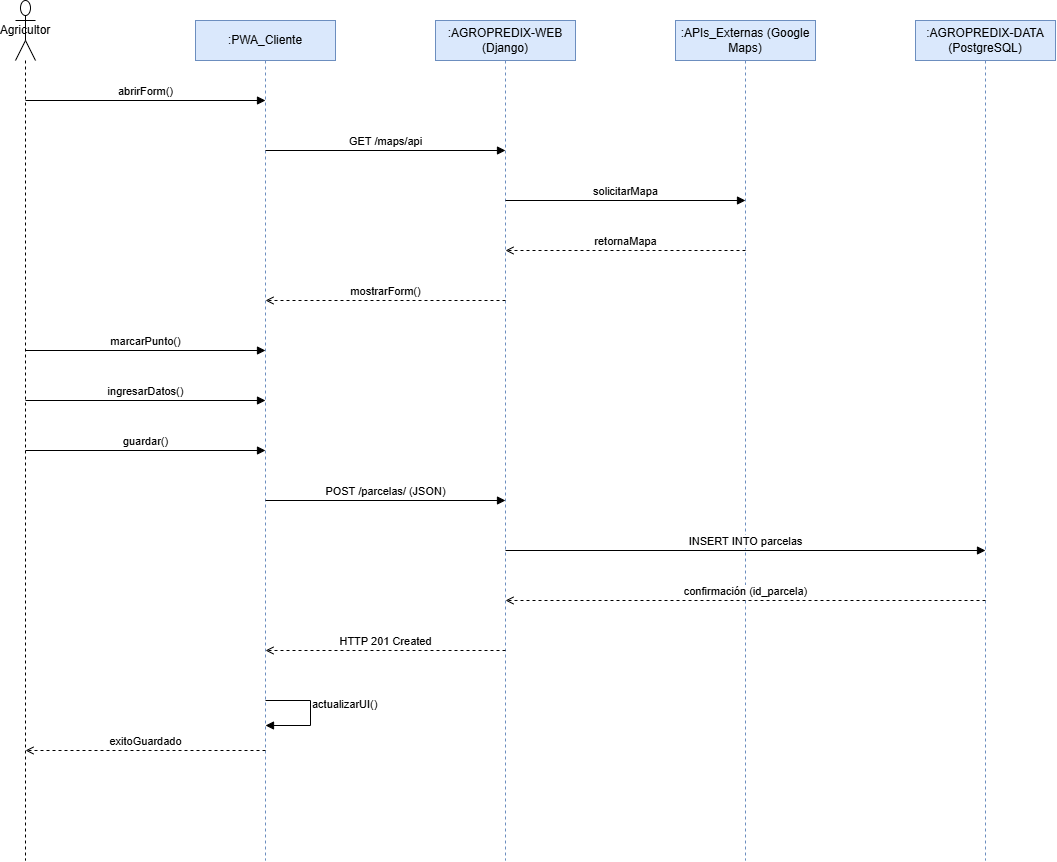

The diagram above was exported from draw.io. Its source (the exported page's mxGraphModel, read from the mxfile embedded in the PNG):
<mxGraphModel dx="913" dy="505" grid="1" gridSize="10" guides="1" tooltips="1" connect="1" arrows="1" fold="1" page="1" pageScale="1" pageWidth="1280" pageHeight="960" math="0" shadow="0">
  <root>
    <mxCell id="0" />
    <mxCell id="1" parent="0" />
    <mxCell id="c4" parent="1" style="shape=umlLifeline;perimeter=lifelinePerimeter;whiteSpace=wrap;html=1;container=0;dropTarget=0;collapsible=0;recursiveResize=0;outlineConnect=0;portConstraint=eastwest;participant=umlActor;size=60;" value="Agricultor" vertex="1">
      <mxGeometry height="860" width="20" x="100" y="40" as="geometry" />
    </mxCell>
    <mxCell id="c5" parent="1" style="shape=umlLifeline;perimeter=lifelinePerimeter;whiteSpace=wrap;html=1;container=0;dropTarget=0;collapsible=0;recursiveResize=0;outlineConnect=0;portConstraint=eastwest;size=40;fillColor=#dae8fc;strokeColor=#6c8ebf;" value=":PWA_Cliente" vertex="1">
      <mxGeometry height="840" width="140" x="280" y="60" as="geometry" />
    </mxCell>
    <mxCell id="c6" parent="1" style="shape=umlLifeline;perimeter=lifelinePerimeter;whiteSpace=wrap;html=1;container=0;dropTarget=0;collapsible=0;recursiveResize=0;outlineConnect=0;portConstraint=eastwest;size=40;fillColor=#dae8fc;strokeColor=#6c8ebf;" value=":AGROPREDIX-WEB (Django)" vertex="1">
      <mxGeometry height="840" width="140" x="520" y="60" as="geometry" />
    </mxCell>
    <mxCell id="c7" parent="1" style="shape=umlLifeline;perimeter=lifelinePerimeter;whiteSpace=wrap;html=1;container=0;dropTarget=0;collapsible=0;recursiveResize=0;outlineConnect=0;portConstraint=eastwest;size=40;fillColor=#dae8fc;strokeColor=#6c8ebf;" value=":APIs_Externas (Google Maps)" vertex="1">
      <mxGeometry height="840" width="140" x="760" y="60" as="geometry" />
    </mxCell>
    <mxCell id="c8" parent="1" style="shape=umlLifeline;perimeter=lifelinePerimeter;whiteSpace=wrap;html=1;container=0;dropTarget=0;collapsible=0;recursiveResize=0;outlineConnect=0;portConstraint=eastwest;size=40;fillColor=#dae8fc;strokeColor=#6c8ebf;" value=":AGROPREDIX-DATA (PostgreSQL)" vertex="1">
      <mxGeometry height="840" width="140" x="1000" y="60" as="geometry" />
    </mxCell>
    <mxCell id="c9" edge="1" parent="1" style="html=1;verticalAlign=bottom;endArrow=block;endFill=1;rounded=0;edgeStyle=none;" value="abrirForm()">
      <mxGeometry relative="1" as="geometry">
        <mxPoint x="110" y="140" as="sourcePoint" />
        <mxPoint x="350" y="140" as="targetPoint" />
      </mxGeometry>
    </mxCell>
    <mxCell id="c10" edge="1" parent="1" style="html=1;verticalAlign=bottom;endArrow=block;endFill=1;rounded=0;edgeStyle=none;" value="GET /maps/api">
      <mxGeometry relative="1" as="geometry">
        <mxPoint x="350" y="190" as="sourcePoint" />
        <mxPoint x="590" y="190" as="targetPoint" />
      </mxGeometry>
    </mxCell>
    <mxCell id="c11" edge="1" parent="1" style="html=1;verticalAlign=bottom;endArrow=block;endFill=1;rounded=0;edgeStyle=none;" value="solicitarMapa">
      <mxGeometry relative="1" as="geometry">
        <mxPoint x="590" y="240" as="sourcePoint" />
        <mxPoint x="830" y="240" as="targetPoint" />
      </mxGeometry>
    </mxCell>
    <mxCell id="c12" edge="1" parent="1" style="html=1;verticalAlign=bottom;endArrow=open;endFill=0;dashed=1;rounded=0;edgeStyle=none;" value="retornaMapa">
      <mxGeometry relative="1" as="geometry">
        <mxPoint x="830" y="290" as="sourcePoint" />
        <mxPoint x="590" y="290" as="targetPoint" />
      </mxGeometry>
    </mxCell>
    <mxCell id="c13" edge="1" parent="1" style="html=1;verticalAlign=bottom;endArrow=open;endFill=0;dashed=1;rounded=0;edgeStyle=none;" value="mostrarForm()">
      <mxGeometry relative="1" as="geometry">
        <mxPoint x="590" y="340" as="sourcePoint" />
        <mxPoint x="350" y="340" as="targetPoint" />
      </mxGeometry>
    </mxCell>
    <mxCell id="c14" edge="1" parent="1" style="html=1;verticalAlign=bottom;endArrow=block;endFill=1;rounded=0;edgeStyle=none;" value="marcarPunto()">
      <mxGeometry relative="1" as="geometry">
        <mxPoint x="110" y="390" as="sourcePoint" />
        <mxPoint x="350" y="390" as="targetPoint" />
      </mxGeometry>
    </mxCell>
    <mxCell id="c15" edge="1" parent="1" style="html=1;verticalAlign=bottom;endArrow=block;endFill=1;rounded=0;edgeStyle=none;" value="ingresarDatos()">
      <mxGeometry relative="1" as="geometry">
        <mxPoint x="110" y="440" as="sourcePoint" />
        <mxPoint x="350" y="440" as="targetPoint" />
      </mxGeometry>
    </mxCell>
    <mxCell id="c16" edge="1" parent="1" style="html=1;verticalAlign=bottom;endArrow=block;endFill=1;rounded=0;edgeStyle=none;" value="guardar()">
      <mxGeometry relative="1" as="geometry">
        <mxPoint x="110" y="490" as="sourcePoint" />
        <mxPoint x="350" y="490" as="targetPoint" />
      </mxGeometry>
    </mxCell>
    <mxCell id="c17" edge="1" parent="1" style="html=1;verticalAlign=bottom;endArrow=block;endFill=1;rounded=0;edgeStyle=none;" value="POST /parcelas/ (JSON)">
      <mxGeometry relative="1" as="geometry">
        <mxPoint x="350" y="540" as="sourcePoint" />
        <mxPoint x="590" y="540" as="targetPoint" />
      </mxGeometry>
    </mxCell>
    <mxCell id="c18" edge="1" parent="1" style="html=1;verticalAlign=bottom;endArrow=block;endFill=1;rounded=0;edgeStyle=none;" value="INSERT INTO parcelas">
      <mxGeometry relative="1" as="geometry">
        <mxPoint x="590" y="590" as="sourcePoint" />
        <mxPoint x="1070" y="590" as="targetPoint" />
      </mxGeometry>
    </mxCell>
    <mxCell id="c19" edge="1" parent="1" style="html=1;verticalAlign=bottom;endArrow=open;endFill=0;dashed=1;rounded=0;edgeStyle=none;" value="confirmación (id_parcela)">
      <mxGeometry relative="1" as="geometry">
        <mxPoint x="1070" y="640" as="sourcePoint" />
        <mxPoint x="590" y="640" as="targetPoint" />
      </mxGeometry>
    </mxCell>
    <mxCell id="c20" edge="1" parent="1" style="html=1;verticalAlign=bottom;endArrow=open;endFill=0;dashed=1;rounded=0;edgeStyle=none;" value="HTTP 201 Created">
      <mxGeometry relative="1" as="geometry">
        <mxPoint x="590" y="690" as="sourcePoint" />
        <mxPoint x="350" y="690" as="targetPoint" />
      </mxGeometry>
    </mxCell>
    <mxCell id="c21" edge="1" parent="1" style="html=1;endArrow=block;rounded=0;edgeStyle=none;align=left;verticalAlign=bottom;" value="actualizarUI()">
      <mxGeometry relative="1" as="geometry">
        <Array as="points">
          <mxPoint x="395" y="740" />
          <mxPoint x="395" y="765" />
        </Array>
        <mxPoint x="350" y="740" as="sourcePoint" />
        <mxPoint x="350" y="765" as="targetPoint" />
      </mxGeometry>
    </mxCell>
    <mxCell id="c22" edge="1" parent="1" style="html=1;verticalAlign=bottom;endArrow=open;endFill=0;dashed=1;rounded=0;edgeStyle=none;" value="exitoGuardado">
      <mxGeometry relative="1" as="geometry">
        <mxPoint x="350" y="790" as="sourcePoint" />
        <mxPoint x="110" y="790" as="targetPoint" />
      </mxGeometry>
    </mxCell>
  </root>
</mxGraphModel>